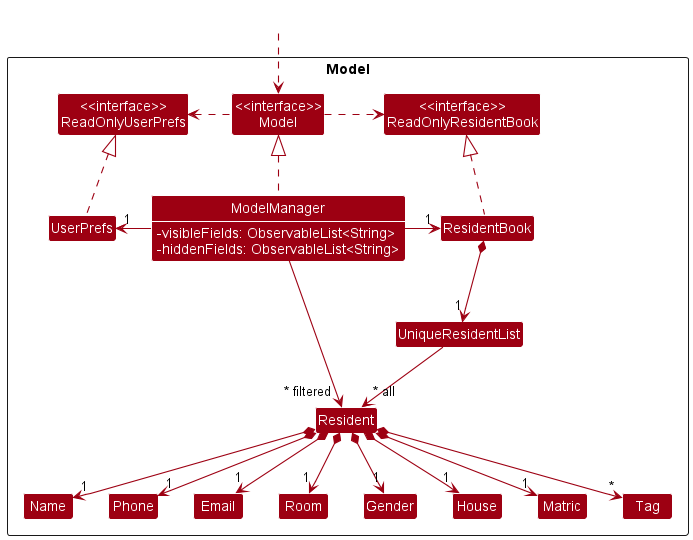

The diagram above was rendered by PlantUML. Its source (embedded in the PNG):
@startuml
!include style.puml
skinparam arrowThickness 1.1
skinparam arrowColor MODEL_COLOR
skinparam classBackgroundColor MODEL_COLOR
skinparam classAttributeIconSize 0

Package Model <<Rectangle>>{
Class "<<interface>>\nReadOnlyResidentBook" as ReadOnlyResidentBook
Class "<<interface>>\nReadOnlyUserPrefs" as ReadOnlyUserPrefs
Class "<<interface>>\nModel" as Model
Class ResidentBook
Class ModelManager {
- visibleFields: ObservableList<String>
- hiddenFields: ObservableList<String>
}
Class UserPrefs
Class UniqueResidentList
Class Resident
Class Name
Class Phone
Class Email
Class Room
Class Gender
Class House
Class Matric
Class Tag

}

Class HiddenOutside #FFFFFF
HiddenOutside ..> Model

ResidentBook .up.|> ReadOnlyResidentBook

ModelManager .up.|> Model
Model .left.> ReadOnlyUserPrefs
Model .right.> ReadOnlyResidentBook
ModelManager -right-> "1" ResidentBook
ModelManager -left-> "1" UserPrefs
UserPrefs .up.|> ReadOnlyUserPrefs

ResidentBook *--> "1" UniqueResidentList
UniqueResidentList --> "~* all" Resident
Resident *--> "1" Name
Resident *--> "1" Phone
Resident *--> "1" Email
Resident *--> "1" Room
Resident *--> "1" Gender
Resident *--> "1" House
Resident *--> "1" Matric
Resident *--> "*" Tag

ModelManager --> "~* filtered" Resident
@enduml